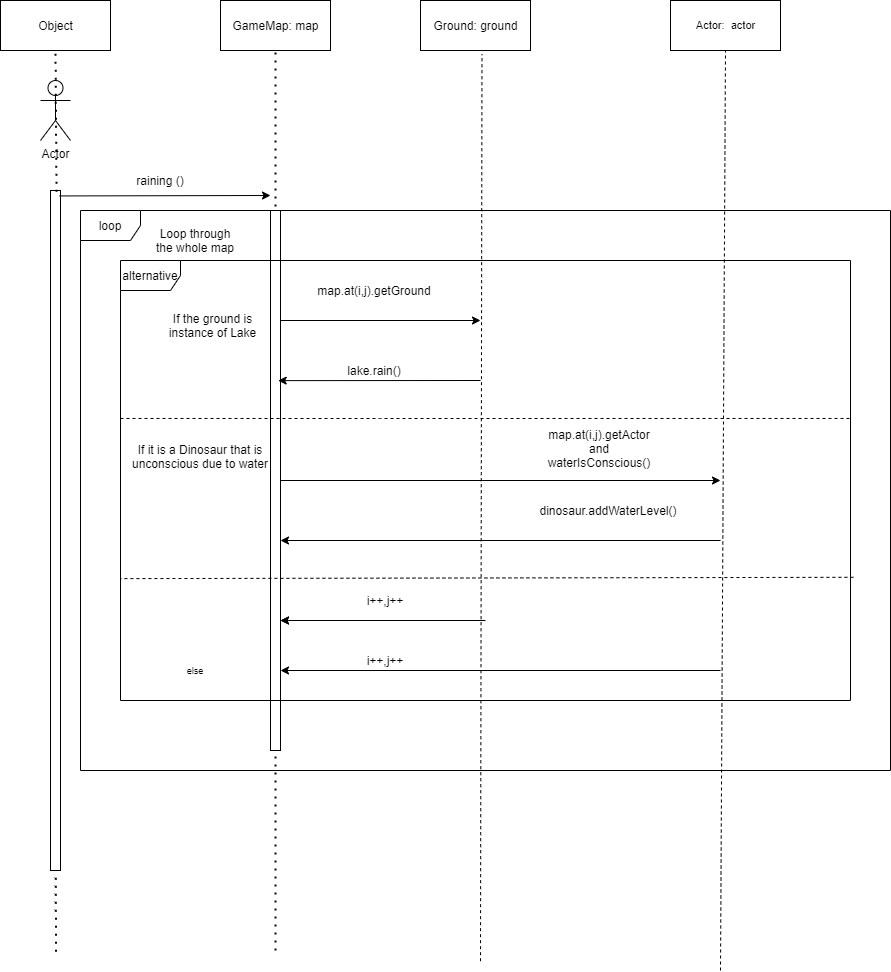

The diagram above was exported from draw.io. Its source (the exported page's mxGraphModel, read from the mxfile embedded in the PNG):
<mxGraphModel dx="2062" dy="1154" grid="1" gridSize="10" guides="1" tooltips="1" connect="1" arrows="1" fold="1" page="1" pageScale="1" pageWidth="827" pageHeight="1169" math="0" shadow="0">
  <root>
    <mxCell id="0" />
    <mxCell id="1" parent="0" />
    <mxCell id="gKgGyoTn0tkrYt9mRDoO-1" value="Object" style="html=1;" parent="1" vertex="1">
      <mxGeometry x="40" y="40" width="110" height="50" as="geometry" />
    </mxCell>
    <mxCell id="gKgGyoTn0tkrYt9mRDoO-2" value="Actor" style="shape=umlActor;verticalLabelPosition=bottom;verticalAlign=top;html=1;" parent="1" vertex="1">
      <mxGeometry x="80" y="120" width="30" height="60" as="geometry" />
    </mxCell>
    <mxCell id="gKgGyoTn0tkrYt9mRDoO-3" value="" style="html=1;points=[];perimeter=orthogonalPerimeter;" parent="1" vertex="1">
      <mxGeometry x="90" y="230" width="10" height="680" as="geometry" />
    </mxCell>
    <mxCell id="gKgGyoTn0tkrYt9mRDoO-4" value="" style="endArrow=none;dashed=1;html=1;dashPattern=1 3;strokeWidth=2;entryX=0.5;entryY=1;entryDx=0;entryDy=0;exitX=0.6;exitY=0.002;exitDx=0;exitDy=0;exitPerimeter=0;" parent="1" source="gKgGyoTn0tkrYt9mRDoO-3" target="gKgGyoTn0tkrYt9mRDoO-1" edge="1">
      <mxGeometry width="50" height="50" relative="1" as="geometry">
        <mxPoint x="390" y="610" as="sourcePoint" />
        <mxPoint x="440" y="560" as="targetPoint" />
        <Array as="points" />
      </mxGeometry>
    </mxCell>
    <mxCell id="gKgGyoTn0tkrYt9mRDoO-6" value="" style="endArrow=classic;html=1;exitX=0.9;exitY=0.008;exitDx=0;exitDy=0;exitPerimeter=0;" parent="1" source="gKgGyoTn0tkrYt9mRDoO-3" edge="1">
      <mxGeometry width="50" height="50" relative="1" as="geometry">
        <mxPoint x="390" y="610" as="sourcePoint" />
        <mxPoint x="310" y="235" as="targetPoint" />
      </mxGeometry>
    </mxCell>
    <mxCell id="gKgGyoTn0tkrYt9mRDoO-7" value="" style="endArrow=none;dashed=1;html=1;dashPattern=1 3;strokeWidth=2;exitX=0.6;exitY=0.002;exitDx=0;exitDy=0;exitPerimeter=0;entryX=0.524;entryY=1.005;entryDx=0;entryDy=0;entryPerimeter=0;" parent="1" target="gKgGyoTn0tkrYt9mRDoO-3" edge="1">
      <mxGeometry width="50" height="50" relative="1" as="geometry">
        <mxPoint x="95.5" y="991.22" as="sourcePoint" />
        <mxPoint x="94" y="920" as="targetPoint" />
        <Array as="points" />
      </mxGeometry>
    </mxCell>
    <mxCell id="gKgGyoTn0tkrYt9mRDoO-8" value="GameMap: map" style="html=1;" parent="1" vertex="1">
      <mxGeometry x="260" y="40" width="110" height="50" as="geometry" />
    </mxCell>
    <mxCell id="gKgGyoTn0tkrYt9mRDoO-9" value="" style="endArrow=none;dashed=1;html=1;dashPattern=1 3;strokeWidth=2;entryX=0.5;entryY=1;entryDx=0;entryDy=0;" parent="1" target="gKgGyoTn0tkrYt9mRDoO-8" edge="1">
      <mxGeometry width="50" height="50" relative="1" as="geometry">
        <mxPoint x="315" y="990" as="sourcePoint" />
        <mxPoint x="350" y="110" as="targetPoint" />
        <Array as="points" />
      </mxGeometry>
    </mxCell>
    <mxCell id="gKgGyoTn0tkrYt9mRDoO-11" value="raining ()" style="text;html=1;strokeColor=none;fillColor=none;align=center;verticalAlign=middle;whiteSpace=wrap;rounded=0;" parent="1" vertex="1">
      <mxGeometry x="170" y="210" width="60" height="20" as="geometry" />
    </mxCell>
    <mxCell id="gKgGyoTn0tkrYt9mRDoO-14" value="Ground: ground" style="html=1;" parent="1" vertex="1">
      <mxGeometry x="460" y="40" width="110" height="50" as="geometry" />
    </mxCell>
    <mxCell id="gKgGyoTn0tkrYt9mRDoO-16" value="" style="endArrow=none;dashed=1;html=1;entryX=0.559;entryY=1.073;entryDx=0;entryDy=0;entryPerimeter=0;" parent="1" target="gKgGyoTn0tkrYt9mRDoO-14" edge="1">
      <mxGeometry width="50" height="50" relative="1" as="geometry">
        <mxPoint x="520" y="1000.6896551724138" as="sourcePoint" />
        <mxPoint x="515" y="100" as="targetPoint" />
      </mxGeometry>
    </mxCell>
    <mxCell id="gKgGyoTn0tkrYt9mRDoO-17" value="" style="endArrow=classic;html=1;" parent="1" edge="1">
      <mxGeometry width="50" height="50" relative="1" as="geometry">
        <mxPoint x="320" y="360" as="sourcePoint" />
        <mxPoint x="520" y="360" as="targetPoint" />
        <Array as="points" />
      </mxGeometry>
    </mxCell>
    <mxCell id="gKgGyoTn0tkrYt9mRDoO-18" value="map.at(i,j).getGround" style="text;html=1;strokeColor=none;fillColor=none;align=center;verticalAlign=middle;whiteSpace=wrap;rounded=0;" parent="1" vertex="1">
      <mxGeometry x="394" y="320" width="40" height="20" as="geometry" />
    </mxCell>
    <mxCell id="gKgGyoTn0tkrYt9mRDoO-19" value="loop" style="shape=umlFrame;whiteSpace=wrap;html=1;" parent="1" vertex="1">
      <mxGeometry x="120" y="250" width="810" height="560" as="geometry" />
    </mxCell>
    <mxCell id="gKgGyoTn0tkrYt9mRDoO-20" value="Loop through the whole map" style="text;html=1;strokeColor=none;fillColor=none;align=center;verticalAlign=middle;whiteSpace=wrap;rounded=0;" parent="1" vertex="1">
      <mxGeometry x="190" y="270" width="90" height="20" as="geometry" />
    </mxCell>
    <mxCell id="gKgGyoTn0tkrYt9mRDoO-22" value="" style="html=1;points=[];perimeter=orthogonalPerimeter;" parent="1" vertex="1">
      <mxGeometry x="310" y="250" width="10" height="540" as="geometry" />
    </mxCell>
    <mxCell id="gKgGyoTn0tkrYt9mRDoO-25" value="If the ground is instance of Lake" style="text;html=1;strokeColor=none;fillColor=none;align=center;verticalAlign=middle;whiteSpace=wrap;rounded=0;" parent="1" vertex="1">
      <mxGeometry x="205" y="350" width="95" height="30" as="geometry" />
    </mxCell>
    <mxCell id="gKgGyoTn0tkrYt9mRDoO-28" value="lake.rain()" style="text;html=1;strokeColor=none;fillColor=none;align=center;verticalAlign=middle;whiteSpace=wrap;rounded=0;" parent="1" vertex="1">
      <mxGeometry x="394" y="400" width="40" height="20" as="geometry" />
    </mxCell>
    <mxCell id="gKgGyoTn0tkrYt9mRDoO-29" value="alternative&lt;br&gt;" style="shape=umlFrame;whiteSpace=wrap;html=1;" parent="1" vertex="1">
      <mxGeometry x="160" y="300" width="730" height="440" as="geometry" />
    </mxCell>
    <mxCell id="gKgGyoTn0tkrYt9mRDoO-32" value="" style="endArrow=none;dashed=1;html=1;exitX=0;exitY=0.359;exitDx=0;exitDy=0;exitPerimeter=0;entryX=1.001;entryY=0.359;entryDx=0;entryDy=0;entryPerimeter=0;" parent="1" source="gKgGyoTn0tkrYt9mRDoO-29" target="gKgGyoTn0tkrYt9mRDoO-29" edge="1">
      <mxGeometry width="50" height="50" relative="1" as="geometry">
        <mxPoint x="220" y="560" as="sourcePoint" />
        <mxPoint x="700" y="560" as="targetPoint" />
        <Array as="points">
          <mxPoint x="410" y="458" />
        </Array>
      </mxGeometry>
    </mxCell>
    <mxCell id="gKgGyoTn0tkrYt9mRDoO-34" value="" style="endArrow=classic;html=1;exitX=0.219;exitY=0.5;exitDx=0;exitDy=0;exitPerimeter=0;" parent="1" edge="1" source="gKgGyoTn0tkrYt9mRDoO-29">
      <mxGeometry width="50" height="50" relative="1" as="geometry">
        <mxPoint x="320" y="610" as="sourcePoint" />
        <mxPoint x="760" y="520" as="targetPoint" />
      </mxGeometry>
    </mxCell>
    <mxCell id="gKgGyoTn0tkrYt9mRDoO-35" value="&lt;div&gt;&lt;span&gt;&lt;font style=&quot;font-size: 12px&quot;&gt;map.at(i,j).getActor and waterIsConscious()&lt;/font&gt;&lt;/span&gt;&lt;/div&gt;" style="text;html=1;strokeColor=none;fillColor=none;align=center;verticalAlign=middle;whiteSpace=wrap;rounded=0;" parent="1" vertex="1">
      <mxGeometry x="610" y="480" width="58" height="15" as="geometry" />
    </mxCell>
    <mxCell id="gKgGyoTn0tkrYt9mRDoO-37" value="" style="endArrow=classic;html=1;entryX=0.216;entryY=0.273;entryDx=0;entryDy=0;entryPerimeter=0;" parent="1" target="gKgGyoTn0tkrYt9mRDoO-29" edge="1">
      <mxGeometry width="50" height="50" relative="1" as="geometry">
        <mxPoint x="520" y="420" as="sourcePoint" />
        <mxPoint x="690" y="426" as="targetPoint" />
        <Array as="points" />
      </mxGeometry>
    </mxCell>
    <mxCell id="gKgGyoTn0tkrYt9mRDoO-38" value="" style="endArrow=classic;html=1;" parent="1" edge="1">
      <mxGeometry width="50" height="50" relative="1" as="geometry">
        <mxPoint x="760" y="580" as="sourcePoint" />
        <mxPoint x="320" y="580" as="targetPoint" />
      </mxGeometry>
    </mxCell>
    <mxCell id="gKgGyoTn0tkrYt9mRDoO-42" value="dinosaur.addWaterLevel()" style="text;html=1;strokeColor=none;fillColor=none;align=center;verticalAlign=middle;whiteSpace=wrap;rounded=0;" parent="1" vertex="1">
      <mxGeometry x="628" y="540" width="40" height="20" as="geometry" />
    </mxCell>
    <mxCell id="gKgGyoTn0tkrYt9mRDoO-43" value="" style="endArrow=classic;html=1;" parent="1" edge="1">
      <mxGeometry width="50" height="50" relative="1" as="geometry">
        <mxPoint x="760" y="710" as="sourcePoint" />
        <mxPoint x="320" y="710" as="targetPoint" />
      </mxGeometry>
    </mxCell>
    <mxCell id="gKgGyoTn0tkrYt9mRDoO-44" value="i++,j++" style="text;html=1;strokeColor=none;fillColor=none;align=center;verticalAlign=middle;whiteSpace=wrap;rounded=0;" parent="1" vertex="1">
      <mxGeometry x="405" y="690" width="40" height="20" as="geometry" />
    </mxCell>
    <mxCell id="gKgGyoTn0tkrYt9mRDoO-45" value="" style="endArrow=none;dashed=1;html=1;entryX=0;entryY=0.723;entryDx=0;entryDy=0;entryPerimeter=0;exitX=1.004;exitY=0.72;exitDx=0;exitDy=0;exitPerimeter=0;" parent="1" target="gKgGyoTn0tkrYt9mRDoO-29" edge="1" source="gKgGyoTn0tkrYt9mRDoO-29">
      <mxGeometry width="50" height="50" relative="1" as="geometry">
        <mxPoint x="166" y="681" as="sourcePoint" />
        <mxPoint x="823.2550000000001" y="681.05" as="targetPoint" />
      </mxGeometry>
    </mxCell>
    <mxCell id="gKgGyoTn0tkrYt9mRDoO-46" value="If it is a Dinosaur that is unconscious due to water" style="text;html=1;strokeColor=none;fillColor=none;align=center;verticalAlign=middle;whiteSpace=wrap;rounded=0;fontSize=12;" parent="1" vertex="1">
      <mxGeometry x="170" y="495" width="140" as="geometry" />
    </mxCell>
    <mxCell id="gKgGyoTn0tkrYt9mRDoO-47" value="else" style="text;html=1;strokeColor=none;fillColor=none;align=center;verticalAlign=middle;whiteSpace=wrap;rounded=0;fontSize=9;" parent="1" vertex="1">
      <mxGeometry x="215" y="700" width="40" height="20" as="geometry" />
    </mxCell>
    <mxCell id="gKgGyoTn0tkrYt9mRDoO-49" value="Actor:&amp;nbsp; actor" style="html=1;fontSize=11;" parent="1" vertex="1">
      <mxGeometry x="710" y="40" width="110" height="50" as="geometry" />
    </mxCell>
    <mxCell id="gKgGyoTn0tkrYt9mRDoO-50" value="" style="endArrow=none;dashed=1;html=1;fontSize=11;entryX=0.5;entryY=1;entryDx=0;entryDy=0;" parent="1" target="gKgGyoTn0tkrYt9mRDoO-49" edge="1">
      <mxGeometry width="50" height="50" relative="1" as="geometry">
        <mxPoint x="760" y="1010" as="sourcePoint" />
        <mxPoint x="800" y="120" as="targetPoint" />
      </mxGeometry>
    </mxCell>
    <mxCell id="Xd5xaqIlT8qLRRiCE3T1-1" value="" style="endArrow=classic;html=1;" edge="1" parent="1">
      <mxGeometry width="50" height="50" relative="1" as="geometry">
        <mxPoint x="525" y="660" as="sourcePoint" />
        <mxPoint x="320" y="660" as="targetPoint" />
      </mxGeometry>
    </mxCell>
    <mxCell id="Xd5xaqIlT8qLRRiCE3T1-2" value="" style="endArrow=classic;html=1;" edge="1" parent="1">
      <mxGeometry width="50" height="50" relative="1" as="geometry">
        <mxPoint x="520" y="660" as="sourcePoint" />
        <mxPoint x="320" y="660" as="targetPoint" />
      </mxGeometry>
    </mxCell>
    <mxCell id="Xd5xaqIlT8qLRRiCE3T1-3" value="i++,j++" style="text;html=1;strokeColor=none;fillColor=none;align=center;verticalAlign=middle;whiteSpace=wrap;rounded=0;" vertex="1" parent="1">
      <mxGeometry x="405" y="630" width="40" height="20" as="geometry" />
    </mxCell>
  </root>
</mxGraphModel>